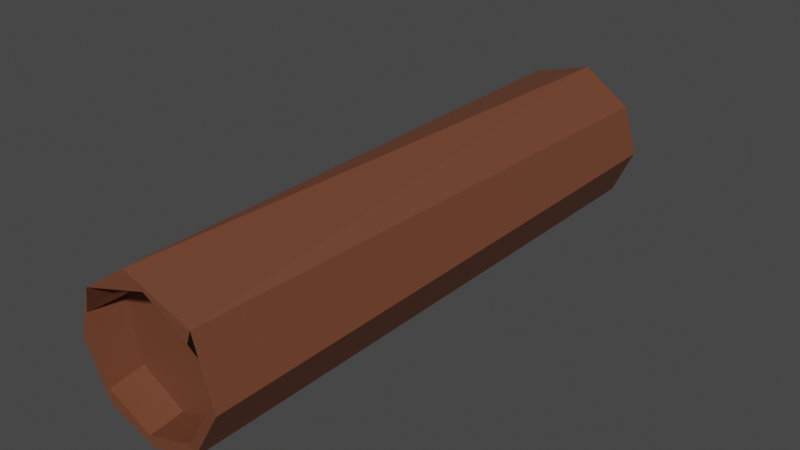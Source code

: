 # Source: log.blend  (saved by Blender 2.81.16; exported with 4.5.12 LTS)
import bpy
from mathutils import Matrix  # noqa: F401  (used for matrix-valued properties, if any)

bpy.ops.wm.read_factory_settings(use_empty=True)
scene = bpy.context.scene
scene.name = 'Scene'

# ---- collections
col_collection = bpy.data.collections.new('Collection'); scene.collection.children.link(col_collection)

# ---- materials (node trees are filled in below, after node groups)
mat_material_023 = bpy.data.materials.new('Material.023')
mat_material_023.use_transparent_shadow = False
mat_material_023.diffuse_color = (0.1679, 0.05667, 0.02805, 1.0)
mat_material_023.roughness = 0.5

# ---- material node trees
mat_material_023.use_nodes = True; mat_material_023.node_tree.nodes.clear()
_N = mat_material_023.node_tree.nodes; _L = mat_material_023.node_tree.links
n0 = _N.new('ShaderNodeOutputMaterial'); n0.name = 'Material Output'; n0.location = (300, 300)
n1 = _N.new('ShaderNodeBsdfPrincipled'); n1.name = 'Principled BSDF'; n1.location = (10, 300)
n1.distribution = 'GGX'
n1.subsurface_method = 'BURLEY'
n1.inputs[0].default_value = (0.1679, 0.05667, 0.02805, 1.0)
n1.inputs[3].default_value = 1.45
n1.inputs[27].default_value = (0.0, 0.0, 0.0, 1.0)
n1.inputs[28].default_value = 1.0
n2 = _N.new('ShaderNodeNormalMap'); n2.name = 'Normal Map'; n2.location = (-300, -300)
n2.label = 'Normal/Map'
_L.new(n1.outputs[0], n0.inputs[0])
_L.new(n2.outputs[0], n1.inputs[5])
n0.is_active_output = True

# ---- world
world_world = bpy.data.worlds.new('World'); scene.world = world_world
world_world.use_nodes = True; world_world.node_tree.nodes.clear()
_N = world_world.node_tree.nodes; _L = world_world.node_tree.links
n0 = _N.new('ShaderNodeOutputWorld'); n0.name = 'World Output'; n0.location = (300, 300)
n1 = _N.new('ShaderNodeBackground'); n1.name = 'Background'; n1.location = (10, 300)
n1.inputs[0].default_value = (0.05088, 0.05088, 0.05088, 1.0)
_L.new(n1.outputs[0], n0.inputs[0])
n0.is_active_output = True
world_world.color = (0.05088, 0.05088, 0.05088)
world_world.use_sun_shadow = False
world_world.sun_shadow_jitter_overblur = 0.0

# ---- meshes
me_cylinder_004 = bpy.data.meshes.new('Cylinder.004')
me_cylinder_004.from_pydata([(0.1107, 0.8717, 1.0), (0.6947, 0.5381, 1.0), (0.5764, -0.6633, 1.0), (-0.2793, -0.828, -1.0), (-0.06146, -0.8766, 1.0), (-0.6633, -0.5764, 1.0), (-0.6559, 0.5383, -0.9512), (-0.8717, 0.2644, 1.0), (0.05879, 0.8719, -1.0), (0.8273, 0.5831, -1.0), (1.021, -0.07156, -1.0), (0.7333, -0.6977, -1.0), (0.1289, -1.015, -1.0), (-0.6265, -0.8089, -1.0), (-1.037, -0.03098, -1.0), (-0.6711, 0.7723, -1.0), (0.1719, 1.023, -1.0), (-0.1719, 1.023, 1.0), (0.755, 0.7112, 1.0), (1.015, -0.1289, 1.0), (0.6265, -0.8089, 1.0), (-0.02518, -1.012, 1.0), (-0.6711, -0.7723, 1.0), (-1.021, -0.07156, 1.0), (-0.817, 0.5766, 1.0), (0.4726, 0.7551, 0.8779), (0.882, 0.02718, 0.9511), (0.6819, -0.5957, 0.8779), (-0.1107, -0.8717, 0.8779), (-0.6947, -0.5381, 0.8779), (-0.8615, 0.2613, 0.8779), (-0.2787, 0.8334, 0.8779), (0.1124, 0.8666, -0.898), (0.7483, 0.4, -0.9514), (0.8027, -0.2932, -0.9532), (0.3288, -0.7832, -0.9333), (-0.4561, -0.7288, -0.898), (-0.8445, -0.131, -0.9608)], [], [(18, 9, 16), (20, 12, 11), (24, 15, 14), (17, 16, 15), (33, 9, 10), (34, 10, 11), (34, 11, 35), (35, 12, 3), (3, 12, 13), (37, 14, 6), (6, 14, 15), (6, 15, 8), (0, 18, 17), (5, 22, 4), (7, 23, 5), (7, 24, 23), (10, 9, 18, 19), (0, 25, 1), (24, 31, 0), (3, 36, 35), (33, 32, 8), (17, 18, 16), (11, 10, 19, 20), (13, 12, 21, 22), (20, 21, 12), (14, 13, 22, 23), (9, 33, 8, 16), (23, 24, 14), (24, 17, 15), (18, 1, 26, 19), (34, 33, 10), (35, 11, 12), (37, 3, 13), (37, 13, 14), (8, 15, 16), (0, 1, 18), (19, 26, 2, 20), (20, 2, 4, 21), (4, 22, 21), (5, 23, 22), (24, 0, 17), (29, 30, 7, 5), (30, 29, 28, 27, 26, 25, 31), (27, 28, 4, 2), (2, 26, 27), (0, 31, 25), (31, 24, 7, 30), (28, 29, 5, 4), (1, 25, 26), (6, 32, 33, 34, 35, 36, 37), (3, 37, 36), (8, 32, 6)])
me_cylinder_004.polygons.foreach_set('use_smooth', [True] * 52)
_k = set([(0, 1), (0, 24), (0, 25), (0, 31), (1, 18), (1, 25), (1, 26), (2, 4), (2, 20), (2, 26), (2, 27), (3, 12), (3, 13), (3, 35), (3, 36), (3, 37), (4, 5), (4, 28), (5, 7), (5, 29), (6, 8), (6, 14), (6, 15), (6, 32), (6, 37), (7, 24), (7, 30), (8, 15), (8, 16), (8, 32), (8, 33), (9, 10), (9, 16), (9, 18), (9, 33), (10, 11), (10, 19), (10, 33), (10, 34), (11, 12), (11, 20), (11, 34), (11, 35), (12, 13), (12, 20), (12, 21), (12, 35), (13, 14), (13, 22), (13, 37), (14, 15), (14, 23), (14, 24), (14, 37), (15, 16), (15, 17), (15, 24), (16, 17), (16, 18), (17, 18), (17, 24), (18, 19), (19, 20), (19, 26), (20, 21), (21, 22), (22, 23), (23, 24), (24, 31), (25, 26), (25, 31), (26, 27), (27, 28), (28, 29), (29, 30), (30, 31), (32, 33), (33, 34), (34, 35), (35, 36), (36, 37)])
me_cylinder_004.attributes.new('sharp_edge', 'BOOLEAN', 'EDGE').data.foreach_set('value', [ (min(e.vertices), max(e.vertices)) in _k for e in me_cylinder_004.edges])
_uv = me_cylinder_004.uv_layers.new(name='UVMap')
_uv.uv.foreach_set('vector', [0.8698, 1.0, 0.8478, 0.5, 0.9658, 0.5, 0.6048, 1.0, 0.52, 0.5, 0.6289, 0.5, 0.1522, 1.0, 0.1139, 0.5, 0.2546, 0.5, 0.03655, 1.0, 0.01843, 0.5, 0.1139, 0.5, 0.9211, 0.3417, 0.9434, 0.3866, 0.9837, 0.2337, 0.9313, 0.1852, 0.9837, 0.2337, 0.9218, 0.0865, 0.9313, 0.1852, 0.9218, 0.0865, 0.8253, 0.0716, 0.8253, 0.0716, 0.7794, 0.01734, 0.6905, 0.07143, 0.6905, 0.07143, 0.7794, 0.01734, 0.6066, 0.06468, 0.56, 0.2198, 0.5191, 0.2432, 0.5998, 0.373, 0.5998, 0.373, 0.5191, 0.2432, 0.5962, 0.4268, 0.5998, 0.373, 0.5962, 0.4268, 0.7626, 0.4377, 0.2755, 0.4496, 0.4184, 0.4076, 0.2123, 0.4778, 0.09818, 0.1179, 0.09621, 0.07323, 0.236, 0.04925, 0.06484, 0.3072, 0.01626, 0.2337, 0.09818, 0.1179, 0.06484, 0.3072, 0.05804, 0.3873, 0.01626, 0.2337, 0.7389, 0.5, 0.8478, 0.5, 0.8698, 1.0, 0.7298, 1.0, 0.2755, 0.4496, 0.3546, 0.4182, 0.4092, 0.3731, 0.05804, 0.3873, 0.1861, 0.4408, 0.2755, 0.4496, 0.6905, 0.07143, 0.6491, 0.08763, 0.8253, 0.0716, 0.9211, 0.3417, 0.7745, 0.4362, 0.7626, 0.4377, 0.9881, 1.0, 0.8698, 1.0, 0.9658, 0.5, 0.6289, 0.5, 0.7389, 0.5, 0.7298, 1.0, 0.6048, 1.0, 0.3952, 0.5, 0.52, 0.5, 0.4961, 1.0, 0.3861, 1.0, 0.6048, 1.0, 0.4961, 1.0, 0.52, 0.5, 0.2546, 0.5, 0.3952, 0.5, 0.3861, 1.0, 0.2611, 1.0, 0.9434, 0.3866, 0.9211, 0.3417, 0.7626, 0.4377, 0.7875, 0.4776, 0.2611, 1.0, 0.1522, 1.0, 0.2546, 0.5, 0.1522, 1.0, 0.03655, 1.0, 0.1139, 0.5, 0.4184, 0.4076, 0.4092, 0.3731, 0.45, 0.2558, 0.4824, 0.2203, 0.9313, 0.1852, 0.9211, 0.3417, 0.9837, 0.2337, 0.8253, 0.0716, 0.9218, 0.0865, 0.7794, 0.01734, 0.56, 0.2198, 0.6905, 0.07143, 0.6066, 0.06468, 0.56, 0.2198, 0.6066, 0.06468, 0.5191, 0.2432, 0.7626, 0.4377, 0.5962, 0.4268, 0.7875, 0.4776, 0.2755, 0.4496, 0.4092, 0.3731, 0.4184, 0.4076, 0.4824, 0.2203, 0.45, 0.2558, 0.3821, 0.09818, 0.3934, 0.06468, 0.3934, 0.06468, 0.3821, 0.09818, 0.236, 0.04925, 0.2442, 0.01292, 0.236, 0.04925, 0.09621, 0.07323, 0.2442, 0.01292, 0.09818, 0.1179, 0.01626, 0.2337, 0.09621, 0.07323, 0.05804, 0.3873, 0.2755, 0.4496, 0.2123, 0.4778, 0.09084, 0.1269, 0.06278, 0.306, 0.06484, 0.3072, 0.09818, 0.1179, 0.06278, 0.306, 0.09084, 0.1269, 0.2245, 0.05039, 0.3967, 0.1217, 0.45, 0.2558, 0.3546, 0.4182, 0.1861, 0.4408, 0.3967, 0.1217, 0.2245, 0.05039, 0.236, 0.04925, 0.3821, 0.09818, 0.3821, 0.09818, 0.45, 0.2558, 0.3967, 0.1217, 0.2755, 0.4496, 0.1861, 0.4408, 0.3546, 0.4182, 0.1861, 0.4408, 0.05804, 0.3873, 0.06484, 0.3072, 0.06278, 0.306, 0.2245, 0.05039, 0.09084, 0.1269, 0.09818, 0.1179, 0.236, 0.04925, 0.4092, 0.3731, 0.3546, 0.4182, 0.45, 0.2558, 0.5998, 0.373, 0.7745, 0.4362, 0.9211, 0.3417, 0.9313, 0.1852, 0.8253, 0.0716, 0.6491, 0.08763, 0.56, 0.2198, 0.6905, 0.07143, 0.56, 0.2198, 0.6491, 0.08763, 0.7626, 0.4377, 0.7745, 0.4362, 0.5998, 0.373])
me_cylinder_004.materials.append(mat_material_023)
me_cylinder_004.use_remesh_fix_poles = True
me_cylinder_004.use_remesh_preserve_attributes = False
me_cylinder_004.use_mirror_vertex_groups = False
me_cylinder_004.update()
me_cylinder_004.normals_split_custom_set([tuple(v) for v in zip(*[iter([0.5569, 0.8299, -0.03303, 0.5569, 0.8299, -0.03303, 0.5569, 0.8299, -0.03303, 0.4647, -0.8851, -0.02441, 0.4647, -0.8851, -0.02441, 0.4647, -0.8851, -0.02441, -0.9098, 0.4142, -0.02584, -0.9098, 0.4142, -0.02584, -0.9098, 0.4142, -0.02584, -0.2846, 0.9574, -0.04892, -0.2846, 0.9574, -0.04892, -0.2846, 0.9574, -0.04892, -0.341, -0.1007, -0.9346, -0.341, -0.1007, -0.9346, -0.341, -0.1007, -0.9346, -0.3678, 0.1688, -0.9145, -0.3678, 0.1688, -0.9145, -0.3678, 0.1688, -0.9145, -0.1907, 0.1449, -0.9709, -0.1907, 0.1449, -0.9709, -0.1907, 0.1449, -0.9709, 0.09211, 0.2011, -0.9752, 0.09211, 0.2011, -0.9752, 0.09211, 0.2011, -0.9752, 0.0, 0.0, -1.0, 0.0, 0.0, -1.0, 0.0, 0.0, -1.0, 0.1812, -0.03704, -0.9827, 0.1812, -0.03704, -0.9827, 0.1812, -0.03704, -0.9827, 0.3667, -0.1669, -0.9153, 0.3667, -0.1669, -0.9153, 0.3667, -0.1669, -0.9153, 0.02759, -0.2023, -0.9789, 0.02759, -0.2023, -0.9789, 0.02759, -0.2023, -0.9789, 0.0, 0.0, 1.0, 0.0, 0.0, 1.0, 0.0, 0.0, 1.0, 0.0, 0.0, 1.0, 0.0, 0.0, 1.0, 0.0, 0.0, 1.0, 0.0, 0.0, 1.0, 0.0, 0.0, 1.0, 0.0, 0.0, 1.0, 0.0, 0.0, 1.0, 0.0, 0.0, 1.0, 0.0, 0.0, 1.0, 0.9569, 0.2902, 0.01351, 0.9569, 0.2902, 0.01351, 0.9569, 0.2902, 0.01351, 0.9569, 0.2902, 0.01351, -0.4177, -0.7311, -0.5395, -0.4177, -0.7311, -0.5395, -0.4177, -0.7311, -0.5395, 0.2522, -0.7927, -0.5551, 0.2522, -0.7927, -0.5551, 0.2522, -0.7927, -0.5551, 0.0203, 0.734, -0.6789, 0.0203, 0.734, -0.6789, 0.0203, 0.734, -0.6789, -0.5585, -0.79, 0.2528, -0.5585, -0.79, 0.2528, -0.5585, -0.79, 0.2528, 0.3183, 0.9464, 0.0547, 0.3183, 0.9464, 0.0547, 0.3183, 0.9464, 0.0547, 0.8881, -0.4596, 0.005585, 0.8881, -0.4596, 0.005585, 0.8881, -0.4596, 0.005585, 0.8881, -0.4596, 0.005585, -0.303, -0.953, -0.005585, -0.303, -0.953, -0.005585, -0.303, -0.953, -0.005585, -0.303, -0.953, -0.005585, 0.2972, -0.9545, 0.02441, 0.2972, -0.9545, 0.02441, 0.2972, -0.9545, 0.02441, -0.8894, -0.457, -0.00678, -0.8894, -0.457, -0.00678, -0.8894, -0.457, -0.00678, -0.8894, -0.457, -0.00678, -0.04456, -0.1186, -0.9919, -0.04456, -0.1186, -0.9919, -0.04456, -0.1186, -0.9919, -0.04456, -0.1186, -0.9919, -0.9539, 0.2997, 0.01377, -0.9539, 0.2997, 0.01377, -0.9539, 0.2997, 0.01377, -0.5685, 0.8217, 0.03895, -0.5685, 0.8217, 0.03895, -0.5685, 0.8217, 0.03895, -0.2342, -0.1125, 0.9657, -0.2342, -0.1125, 0.9657, -0.2342, -0.1125, 0.9657, -0.2342, -0.1125, 0.9657, -0.1971, -0.0129, -0.9803, -0.1971, -0.0129, -0.9803, -0.1971, -0.0129, -0.9803, -0.2373, 0.452, -0.8599, -0.2373, 0.452, -0.8599, -0.2373, 0.452, -0.8599, 0.003242, 0.05881, -0.9983, 0.003242, 0.05881, -0.9983, 0.003242, 0.05881, -0.9983, 0.2679, 0.1413, -0.953, 0.2679, 0.1413, -0.953, 0.2679, 0.1413, -0.953, 0.0, 0.0, -1.0, 0.0, 0.0, -1.0, 0.0, 0.0, -1.0, 0.0, 0.0, 1.0, 0.0, 0.0, 1.0, 0.0, 0.0, 1.0, -0.1122, 0.09211, 0.9894, -0.1122, 0.09211, 0.9894, -0.1122, 0.09211, 0.9894, -0.1122, 0.09211, 0.9894, 0.0, 0.0, 1.0, 0.0, 0.0, 1.0, 0.0, 0.0, 1.0, 0.0, 0.0, 1.0, 0.0, 0.0, 1.0, 0.0, 0.0, 1.0, 0.0, 0.0, 1.0, 0.0, 0.0, 1.0, 0.0, 0.0, 1.0, 0.0, 0.0, 1.0, 0.0, 0.0, 1.0, 0.0, 0.0, 1.0, 0.0, 0.0, 1.0, 0.9735, 0.2227, -0.05269, 0.9735, 0.2227, -0.05269, 0.9735, 0.2227, -0.05269, 0.9735, 0.2227, -0.05269, -0.02303, -0.003568, 0.9997, -0.02303, -0.003568, 0.9997, -0.02303, -0.003568, 0.9997, -0.02303, -0.003568, 0.9997, -0.02303, -0.003568, 0.9997, -0.02303, -0.003568, 0.9997, -0.02303, -0.003568, 0.9997, -0.317, 0.9267, 0.2017, -0.317, 0.9267, 0.2017, -0.317, 0.9267, 0.2017, -0.317, 0.9267, 0.2017, -0.7974, 0.3167, -0.5137, -0.7974, 0.3167, -0.5137, -0.7974, 0.3167, -0.5137, -0.08713, -0.8368, 0.5405, -0.08713, -0.8368, 0.5405, -0.08713, -0.8368, 0.5405, 0.5158, -0.3719, 0.7718, 0.5158, -0.3719, 0.7718, 0.5158, -0.3719, 0.7718, 0.5158, -0.3719, 0.7718, 0.4714, 0.8819, -7.259e-07, 0.4714, 0.8819, -7.259e-07, 0.4714, 0.8819, -7.259e-07, 0.4714, 0.8819, -7.259e-07, -0.6729, -0.3109, 0.6712, -0.6729, -0.3109, 0.6712, -0.6729, -0.3109, 0.6712, -0.002525, -0.001912, -1.0, -0.002525, -0.001912, -1.0, -0.002525, -0.001912, -1.0, -0.002525, -0.001912, -1.0, -0.002525, -0.001912, -1.0, -0.002525, -0.001912, -1.0, -0.002525, -0.001912, -1.0, 0.6242, 0.471, 0.6233, 0.6242, 0.471, 0.6233, 0.6242, 0.471, 0.6233, 0.3949, -0.8831, -0.2534, 0.3949, -0.8831, -0.2534, 0.3949, -0.8831, -0.2534])] * 3)])

# ---- objects
ob_cylinder = bpy.data.objects.new('Cylinder', me_cylinder_004)

# ---- transforms, parenting, visibility, modifiers, constraints
ob_cylinder.location = (0.0, 0.0, 0.0)
ob_cylinder.rotation_euler = (1.571, -0.0, 0.0)
ob_cylinder.scale = (0.6808, 0.6808, 2.647)
ob_cylinder.color = (0.8, 0.8, 0.8, 1.0)
ob_cylinder.lineart.crease_threshold = 0.0

# ---- collection membership
col_collection.objects.link(ob_cylinder)

# ---- scene / render settings (as saved in the file)
scene.frame_start = 1; scene.frame_end = 250; scene.frame_set(1)
scene.render.engine = 'BLENDER_EEVEE_NEXT'
scene.cycles.use_denoising = False
scene.cycles.samples = 128
scene.cycles.sampling_pattern = 'TABULATED_SOBOL'
scene.cycles.use_adaptive_sampling = False
scene.cycles.use_light_tree = False
scene.view_settings.view_transform = 'Filmic'
bpy.context.view_layer.update()

# ---- added for rendering (the .blend has no active camera and no usable light): camera, sun
cam_auto = bpy.data.cameras.new('AutoCamera')
cam_auto.lens = 50.0
cam_auto.sensor_width = 36.0
cam_auto.clip_end = 1000.0
ob_auto_camera = bpy.data.objects.new('AutoCamera', cam_auto)
scene.collection.objects.link(ob_auto_camera)
ob_auto_camera.location = (5.22155, -6.27245, 4.18432)
ob_auto_camera.rotation_euler = (1.09748, -7.21219e-08, 0.694738)
scene.camera = ob_auto_camera
light_auto_sun = bpy.data.lights.new('AutoSun', 'SUN')
light_auto_sun.energy = 3.0
light_auto_sun.angle = 0.0523599
ob_auto_sun = bpy.data.objects.new('AutoSun', light_auto_sun)
scene.collection.objects.link(ob_auto_sun)
ob_auto_sun.rotation_euler = (0.872665, 0.174533, 0.523599)
bpy.context.view_layer.update()
